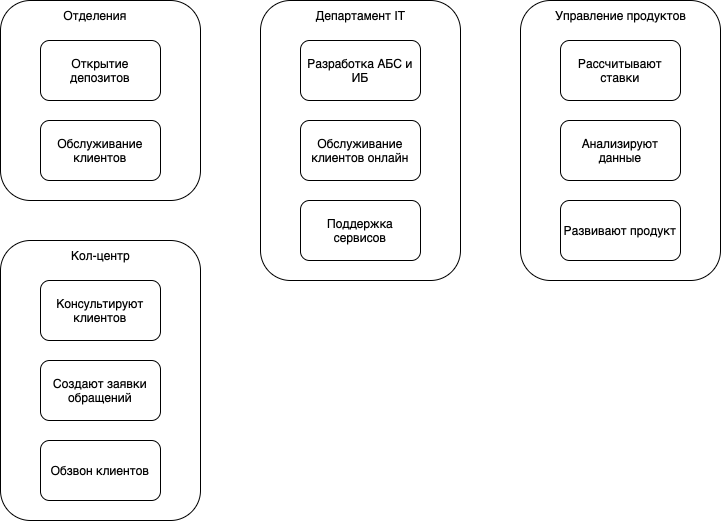

The diagram above was exported from draw.io. Its source (the exported page's mxGraphModel, read from the mxfile embedded in the PNG):
<mxGraphModel dx="1242" dy="827" grid="1" gridSize="10" guides="1" tooltips="1" connect="1" arrows="1" fold="1" page="1" pageScale="1" pageWidth="827" pageHeight="1169" math="0" shadow="0">
  <root>
    <mxCell id="0" />
    <mxCell id="1" parent="0" />
    <mxCell id="Bd2pIO0Skdu_e3K3Z71q-2" value="Открытие депозитов" style="rounded=1;whiteSpace=wrap;html=1;" vertex="1" parent="1">
      <mxGeometry x="80" y="200" width="120" height="60" as="geometry" />
    </mxCell>
    <mxCell id="Bd2pIO0Skdu_e3K3Z71q-3" value="Обслуживание клиентов" style="rounded=1;whiteSpace=wrap;html=1;" vertex="1" parent="1">
      <mxGeometry x="80" y="280" width="120" height="60" as="geometry" />
    </mxCell>
    <mxCell id="Bd2pIO0Skdu_e3K3Z71q-4" value="" style="rounded=1;whiteSpace=wrap;html=1;fillColor=none;" vertex="1" parent="1">
      <mxGeometry x="40" y="160" width="200" height="200" as="geometry" />
    </mxCell>
    <mxCell id="Bd2pIO0Skdu_e3K3Z71q-5" value="Отделения" style="text;html=1;align=center;verticalAlign=middle;whiteSpace=wrap;rounded=0;" vertex="1" parent="1">
      <mxGeometry x="105" y="160" width="60" height="30" as="geometry" />
    </mxCell>
    <mxCell id="Bd2pIO0Skdu_e3K3Z71q-10" value="Разработка АБС и ИБ" style="rounded=1;whiteSpace=wrap;html=1;" vertex="1" parent="1">
      <mxGeometry x="340" y="200" width="120" height="60" as="geometry" />
    </mxCell>
    <mxCell id="Bd2pIO0Skdu_e3K3Z71q-12" value="" style="rounded=1;whiteSpace=wrap;html=1;fillColor=none;" vertex="1" parent="1">
      <mxGeometry x="300" y="160" width="200" height="280" as="geometry" />
    </mxCell>
    <mxCell id="Bd2pIO0Skdu_e3K3Z71q-11" value="Обслуживание клиентов онлайн" style="rounded=1;whiteSpace=wrap;html=1;" vertex="1" parent="1">
      <mxGeometry x="340" y="280" width="120" height="60" as="geometry" />
    </mxCell>
    <mxCell id="Bd2pIO0Skdu_e3K3Z71q-13" value="Департамент IT" style="text;html=1;align=center;verticalAlign=middle;whiteSpace=wrap;rounded=0;" vertex="1" parent="1">
      <mxGeometry x="352.5" y="160" width="95" height="30" as="geometry" />
    </mxCell>
    <mxCell id="Bd2pIO0Skdu_e3K3Z71q-14" value="Поддержка сервисов" style="rounded=1;whiteSpace=wrap;html=1;" vertex="1" parent="1">
      <mxGeometry x="340" y="360" width="120" height="60" as="geometry" />
    </mxCell>
    <mxCell id="Bd2pIO0Skdu_e3K3Z71q-15" value="Рассчитывают ставки" style="rounded=1;whiteSpace=wrap;html=1;" vertex="1" parent="1">
      <mxGeometry x="600" y="200" width="120" height="60" as="geometry" />
    </mxCell>
    <mxCell id="Bd2pIO0Skdu_e3K3Z71q-16" value="" style="rounded=1;whiteSpace=wrap;html=1;fillColor=none;" vertex="1" parent="1">
      <mxGeometry x="560" y="160" width="200" height="280" as="geometry" />
    </mxCell>
    <mxCell id="Bd2pIO0Skdu_e3K3Z71q-17" value="Анализируют данные" style="rounded=1;whiteSpace=wrap;html=1;" vertex="1" parent="1">
      <mxGeometry x="600" y="280" width="120" height="60" as="geometry" />
    </mxCell>
    <mxCell id="Bd2pIO0Skdu_e3K3Z71q-18" value="Управление продуктов" style="text;html=1;align=center;verticalAlign=middle;whiteSpace=wrap;rounded=0;" vertex="1" parent="1">
      <mxGeometry x="582.5" y="160" width="155" height="30" as="geometry" />
    </mxCell>
    <mxCell id="Bd2pIO0Skdu_e3K3Z71q-19" value="Развивают продукт" style="rounded=1;whiteSpace=wrap;html=1;" vertex="1" parent="1">
      <mxGeometry x="600" y="360" width="120" height="60" as="geometry" />
    </mxCell>
    <mxCell id="Bd2pIO0Skdu_e3K3Z71q-20" value="Консультируют клиентов" style="rounded=1;whiteSpace=wrap;html=1;" vertex="1" parent="1">
      <mxGeometry x="80" y="440" width="120" height="60" as="geometry" />
    </mxCell>
    <mxCell id="Bd2pIO0Skdu_e3K3Z71q-21" value="" style="rounded=1;whiteSpace=wrap;html=1;fillColor=none;" vertex="1" parent="1">
      <mxGeometry x="40" y="400" width="200" height="280" as="geometry" />
    </mxCell>
    <mxCell id="Bd2pIO0Skdu_e3K3Z71q-22" value="Создают заявки обращений" style="rounded=1;whiteSpace=wrap;html=1;" vertex="1" parent="1">
      <mxGeometry x="80" y="520" width="120" height="60" as="geometry" />
    </mxCell>
    <mxCell id="Bd2pIO0Skdu_e3K3Z71q-23" value="Кол-центр" style="text;html=1;align=center;verticalAlign=middle;whiteSpace=wrap;rounded=0;" vertex="1" parent="1">
      <mxGeometry x="102.5" y="400" width="75" height="30" as="geometry" />
    </mxCell>
    <mxCell id="Bd2pIO0Skdu_e3K3Z71q-25" value="Обзвон клиентов" style="rounded=1;whiteSpace=wrap;html=1;" vertex="1" parent="1">
      <mxGeometry x="80" y="600" width="120" height="60" as="geometry" />
    </mxCell>
  </root>
</mxGraphModel>